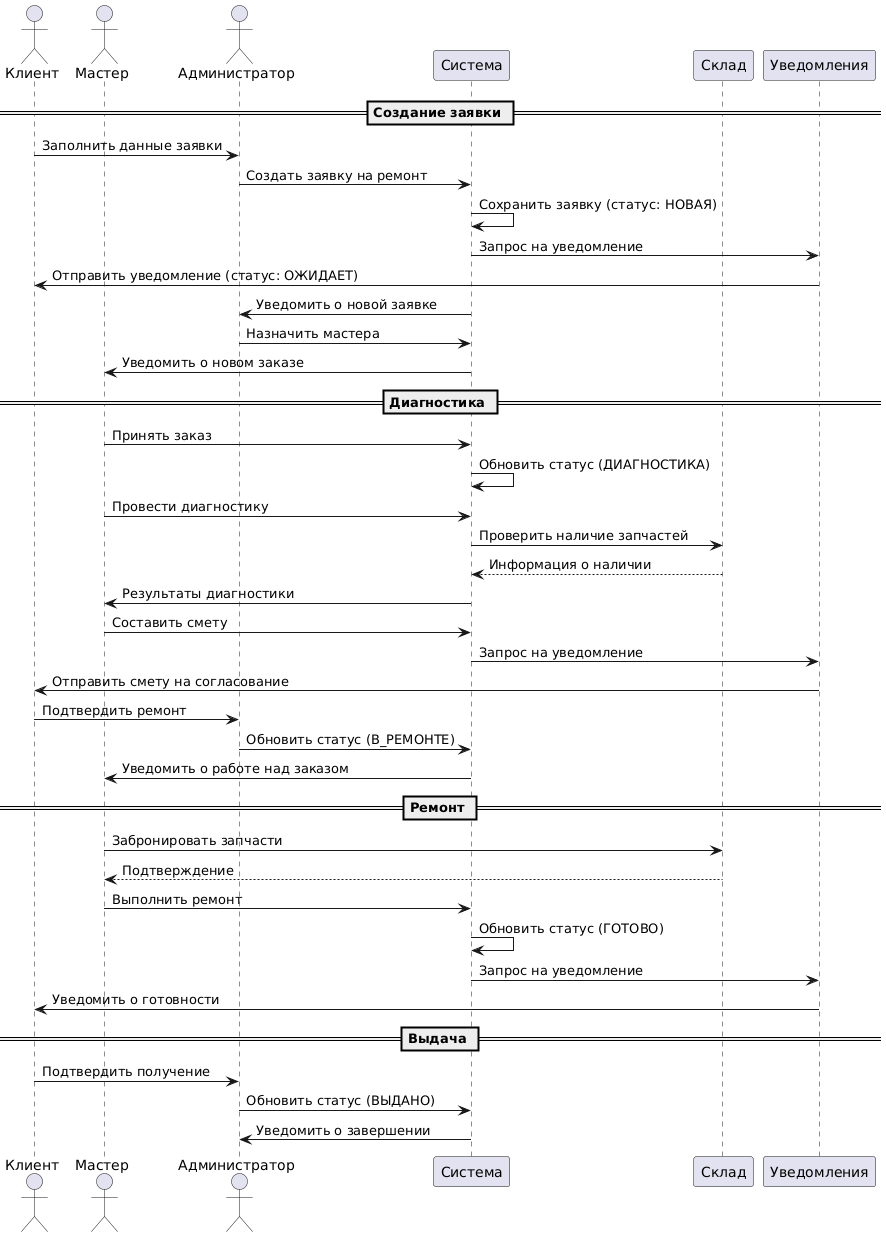

The diagram above was rendered by PlantUML. Its source (embedded in the PNG):
@startuml
actor Клиент
actor Мастер
actor Администратор

participant "Система" as System
participant "Склад" as Warehouse
participant "Уведомления" as Notifications

== Создание заявки ==
Клиент -> Администратор: Заполнить данные заявки
Администратор -> System : Создать заявку на ремонт
System -> System : Сохранить заявку (статус: НОВАЯ)
System -> Notifications: Запрос на уведомление
Notifications-> Клиент : Отправить уведомление (статус: ОЖИДАЕТ)
System -> Администратор : Уведомить о новой заявке
Администратор -> System : Назначить мастера
System -> Мастер : Уведомить о новом заказе

== Диагностика ==
Мастер -> System : Принять заказ
System -> System : Обновить статус (ДИАГНОСТИКА)
Мастер -> System : Провести диагностику
System -> Warehouse : Проверить наличие запчастей
Warehouse --> System : Информация о наличии
System -> Мастер : Результаты диагностики
Мастер -> System : Составить смету
System -> Notifications: Запрос на уведомление
Notifications -> Клиент : Отправить смету на согласование
Клиент -> Администратор : Подтвердить ремонт
Администратор -> System : Обновить статус (В_РЕМОНТЕ)
System -> Мастер : Уведомить о работе над заказом

== Ремонт ==
Мастер -> Warehouse : Забронировать запчасти
Warehouse --> Мастер : Подтверждение
Мастер -> System : Выполнить ремонт
System -> System : Обновить статус (ГОТОВО)
System -> Notifications: Запрос на уведомление
Notifications -> Клиент : Уведомить о готовности

== Выдача ==
Клиент -> Администратор : Подтвердить получение
Администратор -> System : Обновить статус (ВЫДАНО)
System -> Администратор : Уведомить о завершении
@enduml